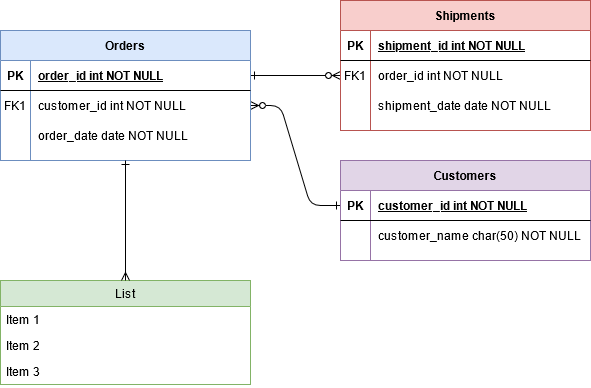

The diagram above was exported from draw.io. Its source (the exported page's mxGraphModel, read from the mxfile embedded in the PNG):
<mxGraphModel dx="1422" dy="803" grid="1" gridSize="10" guides="1" tooltips="1" connect="1" arrows="1" fold="1" page="1" pageScale="1" pageWidth="850" pageHeight="1100" math="0" shadow="0" extFonts="Permanent Marker^https://fonts.googleapis.com/css?family=Permanent+Marker">
  <root>
    <mxCell id="0" />
    <mxCell id="1" parent="0" />
    <mxCell id="C-vyLk0tnHw3VtMMgP7b-1" value="" style="edgeStyle=entityRelationEdgeStyle;endArrow=ERzeroToMany;startArrow=ERone;endFill=1;startFill=0;" parent="1" source="C-vyLk0tnHw3VtMMgP7b-24" target="C-vyLk0tnHw3VtMMgP7b-6" edge="1">
      <mxGeometry width="100" height="100" relative="1" as="geometry">
        <mxPoint x="340" y="720" as="sourcePoint" />
        <mxPoint x="440" y="620" as="targetPoint" />
      </mxGeometry>
    </mxCell>
    <mxCell id="C-vyLk0tnHw3VtMMgP7b-12" value="" style="edgeStyle=entityRelationEdgeStyle;endArrow=ERzeroToMany;startArrow=ERone;endFill=1;startFill=0;" parent="1" source="C-vyLk0tnHw3VtMMgP7b-3" target="C-vyLk0tnHw3VtMMgP7b-17" edge="1">
      <mxGeometry width="100" height="100" relative="1" as="geometry">
        <mxPoint x="400" y="180" as="sourcePoint" />
        <mxPoint x="460" y="205" as="targetPoint" />
      </mxGeometry>
    </mxCell>
    <mxCell id="C-vyLk0tnHw3VtMMgP7b-2" value="Orders" style="shape=table;startSize=30;container=1;collapsible=1;childLayout=tableLayout;fixedRows=1;rowLines=0;fontStyle=1;align=center;resizeLast=1;fillColor=#dae8fc;strokeColor=#6c8ebf;" parent="1" vertex="1">
      <mxGeometry x="100" y="70" width="250" height="130" as="geometry" />
    </mxCell>
    <mxCell id="C-vyLk0tnHw3VtMMgP7b-3" value="" style="shape=partialRectangle;collapsible=0;dropTarget=0;pointerEvents=0;fillColor=none;points=[[0,0.5],[1,0.5]];portConstraint=eastwest;top=0;left=0;right=0;bottom=1;" parent="C-vyLk0tnHw3VtMMgP7b-2" vertex="1">
      <mxGeometry y="30" width="250" height="30" as="geometry" />
    </mxCell>
    <mxCell id="C-vyLk0tnHw3VtMMgP7b-4" value="PK" style="shape=partialRectangle;overflow=hidden;connectable=0;fillColor=none;top=0;left=0;bottom=0;right=0;fontStyle=1;" parent="C-vyLk0tnHw3VtMMgP7b-3" vertex="1">
      <mxGeometry width="30" height="30" as="geometry" />
    </mxCell>
    <mxCell id="C-vyLk0tnHw3VtMMgP7b-5" value="order_id int NOT NULL " style="shape=partialRectangle;overflow=hidden;connectable=0;fillColor=none;top=0;left=0;bottom=0;right=0;align=left;spacingLeft=6;fontStyle=5;" parent="C-vyLk0tnHw3VtMMgP7b-3" vertex="1">
      <mxGeometry x="30" width="220" height="30" as="geometry" />
    </mxCell>
    <mxCell id="C-vyLk0tnHw3VtMMgP7b-6" value="" style="shape=partialRectangle;collapsible=0;dropTarget=0;pointerEvents=0;fillColor=none;points=[[0,0.5],[1,0.5]];portConstraint=eastwest;top=0;left=0;right=0;bottom=0;" parent="C-vyLk0tnHw3VtMMgP7b-2" vertex="1">
      <mxGeometry y="60" width="250" height="30" as="geometry" />
    </mxCell>
    <mxCell id="C-vyLk0tnHw3VtMMgP7b-7" value="FK1" style="shape=partialRectangle;overflow=hidden;connectable=0;fillColor=none;top=0;left=0;bottom=0;right=0;" parent="C-vyLk0tnHw3VtMMgP7b-6" vertex="1">
      <mxGeometry width="30" height="30" as="geometry" />
    </mxCell>
    <mxCell id="C-vyLk0tnHw3VtMMgP7b-8" value="customer_id int NOT NULL" style="shape=partialRectangle;overflow=hidden;connectable=0;fillColor=none;top=0;left=0;bottom=0;right=0;align=left;spacingLeft=6;" parent="C-vyLk0tnHw3VtMMgP7b-6" vertex="1">
      <mxGeometry x="30" width="220" height="30" as="geometry" />
    </mxCell>
    <mxCell id="C-vyLk0tnHw3VtMMgP7b-9" value="" style="shape=partialRectangle;collapsible=0;dropTarget=0;pointerEvents=0;fillColor=none;points=[[0,0.5],[1,0.5]];portConstraint=eastwest;top=0;left=0;right=0;bottom=0;" parent="C-vyLk0tnHw3VtMMgP7b-2" vertex="1">
      <mxGeometry y="90" width="250" height="30" as="geometry" />
    </mxCell>
    <mxCell id="C-vyLk0tnHw3VtMMgP7b-10" value="" style="shape=partialRectangle;overflow=hidden;connectable=0;fillColor=none;top=0;left=0;bottom=0;right=0;" parent="C-vyLk0tnHw3VtMMgP7b-9" vertex="1">
      <mxGeometry width="30" height="30" as="geometry" />
    </mxCell>
    <mxCell id="C-vyLk0tnHw3VtMMgP7b-11" value="order_date date NOT NULL" style="shape=partialRectangle;overflow=hidden;connectable=0;fillColor=none;top=0;left=0;bottom=0;right=0;align=left;spacingLeft=6;" parent="C-vyLk0tnHw3VtMMgP7b-9" vertex="1">
      <mxGeometry x="30" width="220" height="30" as="geometry" />
    </mxCell>
    <mxCell id="C-vyLk0tnHw3VtMMgP7b-13" value="Shipments" style="shape=table;startSize=30;container=1;collapsible=1;childLayout=tableLayout;fixedRows=1;rowLines=0;fontStyle=1;align=center;resizeLast=1;fillColor=#f8cecc;strokeColor=#b85450;" parent="1" vertex="1">
      <mxGeometry x="440" y="40" width="250" height="130" as="geometry" />
    </mxCell>
    <mxCell id="C-vyLk0tnHw3VtMMgP7b-14" value="" style="shape=partialRectangle;collapsible=0;dropTarget=0;pointerEvents=0;fillColor=none;points=[[0,0.5],[1,0.5]];portConstraint=eastwest;top=0;left=0;right=0;bottom=1;" parent="C-vyLk0tnHw3VtMMgP7b-13" vertex="1">
      <mxGeometry y="30" width="250" height="30" as="geometry" />
    </mxCell>
    <mxCell id="C-vyLk0tnHw3VtMMgP7b-15" value="PK" style="shape=partialRectangle;overflow=hidden;connectable=0;fillColor=none;top=0;left=0;bottom=0;right=0;fontStyle=1;" parent="C-vyLk0tnHw3VtMMgP7b-14" vertex="1">
      <mxGeometry width="30" height="30" as="geometry" />
    </mxCell>
    <mxCell id="C-vyLk0tnHw3VtMMgP7b-16" value="shipment_id int NOT NULL " style="shape=partialRectangle;overflow=hidden;connectable=0;fillColor=none;top=0;left=0;bottom=0;right=0;align=left;spacingLeft=6;fontStyle=5;" parent="C-vyLk0tnHw3VtMMgP7b-14" vertex="1">
      <mxGeometry x="30" width="220" height="30" as="geometry" />
    </mxCell>
    <mxCell id="C-vyLk0tnHw3VtMMgP7b-17" value="" style="shape=partialRectangle;collapsible=0;dropTarget=0;pointerEvents=0;fillColor=none;points=[[0,0.5],[1,0.5]];portConstraint=eastwest;top=0;left=0;right=0;bottom=0;" parent="C-vyLk0tnHw3VtMMgP7b-13" vertex="1">
      <mxGeometry y="60" width="250" height="30" as="geometry" />
    </mxCell>
    <mxCell id="C-vyLk0tnHw3VtMMgP7b-18" value="FK1" style="shape=partialRectangle;overflow=hidden;connectable=0;fillColor=none;top=0;left=0;bottom=0;right=0;" parent="C-vyLk0tnHw3VtMMgP7b-17" vertex="1">
      <mxGeometry width="30" height="30" as="geometry" />
    </mxCell>
    <mxCell id="C-vyLk0tnHw3VtMMgP7b-19" value="order_id int NOT NULL" style="shape=partialRectangle;overflow=hidden;connectable=0;fillColor=none;top=0;left=0;bottom=0;right=0;align=left;spacingLeft=6;" parent="C-vyLk0tnHw3VtMMgP7b-17" vertex="1">
      <mxGeometry x="30" width="220" height="30" as="geometry" />
    </mxCell>
    <mxCell id="C-vyLk0tnHw3VtMMgP7b-20" value="" style="shape=partialRectangle;collapsible=0;dropTarget=0;pointerEvents=0;fillColor=none;points=[[0,0.5],[1,0.5]];portConstraint=eastwest;top=0;left=0;right=0;bottom=0;" parent="C-vyLk0tnHw3VtMMgP7b-13" vertex="1">
      <mxGeometry y="90" width="250" height="30" as="geometry" />
    </mxCell>
    <mxCell id="C-vyLk0tnHw3VtMMgP7b-21" value="" style="shape=partialRectangle;overflow=hidden;connectable=0;fillColor=none;top=0;left=0;bottom=0;right=0;" parent="C-vyLk0tnHw3VtMMgP7b-20" vertex="1">
      <mxGeometry width="30" height="30" as="geometry" />
    </mxCell>
    <mxCell id="C-vyLk0tnHw3VtMMgP7b-22" value="shipment_date date NOT NULL" style="shape=partialRectangle;overflow=hidden;connectable=0;fillColor=none;top=0;left=0;bottom=0;right=0;align=left;spacingLeft=6;" parent="C-vyLk0tnHw3VtMMgP7b-20" vertex="1">
      <mxGeometry x="30" width="220" height="30" as="geometry" />
    </mxCell>
    <mxCell id="C-vyLk0tnHw3VtMMgP7b-23" value="Customers" style="shape=table;startSize=30;container=1;collapsible=1;childLayout=tableLayout;fixedRows=1;rowLines=0;fontStyle=1;align=center;resizeLast=1;fillColor=#e1d5e7;strokeColor=#9673a6;" parent="1" vertex="1">
      <mxGeometry x="440" y="200" width="250" height="100" as="geometry" />
    </mxCell>
    <mxCell id="C-vyLk0tnHw3VtMMgP7b-24" value="" style="shape=partialRectangle;collapsible=0;dropTarget=0;pointerEvents=0;fillColor=none;points=[[0,0.5],[1,0.5]];portConstraint=eastwest;top=0;left=0;right=0;bottom=1;" parent="C-vyLk0tnHw3VtMMgP7b-23" vertex="1">
      <mxGeometry y="30" width="250" height="30" as="geometry" />
    </mxCell>
    <mxCell id="C-vyLk0tnHw3VtMMgP7b-25" value="PK" style="shape=partialRectangle;overflow=hidden;connectable=0;fillColor=none;top=0;left=0;bottom=0;right=0;fontStyle=1;" parent="C-vyLk0tnHw3VtMMgP7b-24" vertex="1">
      <mxGeometry width="30" height="30" as="geometry" />
    </mxCell>
    <mxCell id="C-vyLk0tnHw3VtMMgP7b-26" value="customer_id int NOT NULL " style="shape=partialRectangle;overflow=hidden;connectable=0;fillColor=none;top=0;left=0;bottom=0;right=0;align=left;spacingLeft=6;fontStyle=5;" parent="C-vyLk0tnHw3VtMMgP7b-24" vertex="1">
      <mxGeometry x="30" width="220" height="30" as="geometry" />
    </mxCell>
    <mxCell id="C-vyLk0tnHw3VtMMgP7b-27" value="" style="shape=partialRectangle;collapsible=0;dropTarget=0;pointerEvents=0;fillColor=none;points=[[0,0.5],[1,0.5]];portConstraint=eastwest;top=0;left=0;right=0;bottom=0;" parent="C-vyLk0tnHw3VtMMgP7b-23" vertex="1">
      <mxGeometry y="60" width="250" height="30" as="geometry" />
    </mxCell>
    <mxCell id="C-vyLk0tnHw3VtMMgP7b-28" value="" style="shape=partialRectangle;overflow=hidden;connectable=0;fillColor=none;top=0;left=0;bottom=0;right=0;" parent="C-vyLk0tnHw3VtMMgP7b-27" vertex="1">
      <mxGeometry width="30" height="30" as="geometry" />
    </mxCell>
    <mxCell id="C-vyLk0tnHw3VtMMgP7b-29" value="customer_name char(50) NOT NULL" style="shape=partialRectangle;overflow=hidden;connectable=0;fillColor=none;top=0;left=0;bottom=0;right=0;align=left;spacingLeft=6;" parent="C-vyLk0tnHw3VtMMgP7b-27" vertex="1">
      <mxGeometry x="30" width="220" height="30" as="geometry" />
    </mxCell>
    <mxCell id="myVtLMMZkGrYJMwN_uJY-1" value="List" style="swimlane;fontStyle=0;childLayout=stackLayout;horizontal=1;startSize=26;horizontalStack=0;resizeParent=1;resizeParentMax=0;resizeLast=0;collapsible=1;marginBottom=0;fillColor=#d5e8d4;strokeColor=#82b366;" vertex="1" parent="1">
      <mxGeometry x="100" y="320" width="250" height="104" as="geometry" />
    </mxCell>
    <mxCell id="myVtLMMZkGrYJMwN_uJY-2" value="Item 1" style="text;strokeColor=none;fillColor=none;align=left;verticalAlign=top;spacingLeft=4;spacingRight=4;overflow=hidden;rotatable=0;points=[[0,0.5],[1,0.5]];portConstraint=eastwest;" vertex="1" parent="myVtLMMZkGrYJMwN_uJY-1">
      <mxGeometry y="26" width="250" height="26" as="geometry" />
    </mxCell>
    <mxCell id="myVtLMMZkGrYJMwN_uJY-3" value="Item 2" style="text;strokeColor=none;fillColor=none;align=left;verticalAlign=top;spacingLeft=4;spacingRight=4;overflow=hidden;rotatable=0;points=[[0,0.5],[1,0.5]];portConstraint=eastwest;" vertex="1" parent="myVtLMMZkGrYJMwN_uJY-1">
      <mxGeometry y="52" width="250" height="26" as="geometry" />
    </mxCell>
    <mxCell id="myVtLMMZkGrYJMwN_uJY-4" value="Item 3" style="text;strokeColor=none;fillColor=none;align=left;verticalAlign=top;spacingLeft=4;spacingRight=4;overflow=hidden;rotatable=0;points=[[0,0.5],[1,0.5]];portConstraint=eastwest;" vertex="1" parent="myVtLMMZkGrYJMwN_uJY-1">
      <mxGeometry y="78" width="250" height="26" as="geometry" />
    </mxCell>
    <mxCell id="myVtLMMZkGrYJMwN_uJY-5" value="" style="endArrow=ERmany;html=1;exitX=0.5;exitY=1;exitDx=0;exitDy=0;endFill=0;startArrow=ERone;startFill=0;" edge="1" parent="1" source="C-vyLk0tnHw3VtMMgP7b-2" target="myVtLMMZkGrYJMwN_uJY-1">
      <mxGeometry width="50" height="50" relative="1" as="geometry">
        <mxPoint x="400" y="340" as="sourcePoint" />
        <mxPoint x="220" y="330" as="targetPoint" />
      </mxGeometry>
    </mxCell>
  </root>
</mxGraphModel>